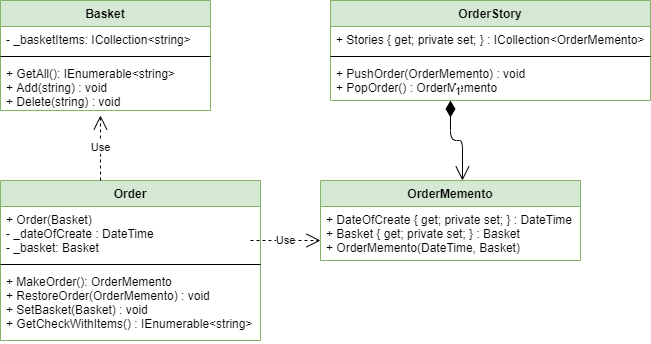

The diagram above was exported from draw.io. Its source (the exported page's mxGraphModel, read from the mxfile embedded in the PNG):
<mxGraphModel dx="460" dy="784" grid="1" gridSize="10" guides="1" tooltips="1" connect="1" arrows="1" fold="1" page="1" pageScale="1" pageWidth="827" pageHeight="1169" math="0" shadow="0">
  <root>
    <mxCell id="0" />
    <mxCell id="1" parent="0" />
    <mxCell id="5SQbmcf_ILVxUmovnmpi-1" value="Basket&#10;" style="swimlane;fontStyle=1;align=center;verticalAlign=top;childLayout=stackLayout;horizontal=1;startSize=26;horizontalStack=0;resizeParent=1;resizeParentMax=0;resizeLast=0;collapsible=1;marginBottom=0;fillColor=#d5e8d4;strokeColor=#82b366;" vertex="1" parent="1">
      <mxGeometry x="110" y="120" width="210" height="110" as="geometry" />
    </mxCell>
    <mxCell id="5SQbmcf_ILVxUmovnmpi-2" value="- _basketItems: ICollection&lt;string&gt;" style="text;strokeColor=none;fillColor=none;align=left;verticalAlign=top;spacingLeft=4;spacingRight=4;overflow=hidden;rotatable=0;points=[[0,0.5],[1,0.5]];portConstraint=eastwest;" vertex="1" parent="5SQbmcf_ILVxUmovnmpi-1">
      <mxGeometry y="26" width="210" height="26" as="geometry" />
    </mxCell>
    <mxCell id="5SQbmcf_ILVxUmovnmpi-3" value="" style="line;strokeWidth=1;fillColor=none;align=left;verticalAlign=middle;spacingTop=-1;spacingLeft=3;spacingRight=3;rotatable=0;labelPosition=right;points=[];portConstraint=eastwest;" vertex="1" parent="5SQbmcf_ILVxUmovnmpi-1">
      <mxGeometry y="52" width="210" height="8" as="geometry" />
    </mxCell>
    <mxCell id="5SQbmcf_ILVxUmovnmpi-4" value="+ GetAll(): IEnumerable&lt;string&gt;&#10;+ Add(string) : void&#10;+ Delete(string) : void" style="text;strokeColor=none;fillColor=none;align=left;verticalAlign=top;spacingLeft=4;spacingRight=4;overflow=hidden;rotatable=0;points=[[0,0.5],[1,0.5]];portConstraint=eastwest;" vertex="1" parent="5SQbmcf_ILVxUmovnmpi-1">
      <mxGeometry y="60" width="210" height="50" as="geometry" />
    </mxCell>
    <mxCell id="5SQbmcf_ILVxUmovnmpi-5" value="Order" style="swimlane;fontStyle=1;align=center;verticalAlign=top;childLayout=stackLayout;horizontal=1;startSize=26;horizontalStack=0;resizeParent=1;resizeParentMax=0;resizeLast=0;collapsible=1;marginBottom=0;fillColor=#d5e8d4;strokeColor=#82b366;" vertex="1" parent="1">
      <mxGeometry x="110" y="300" width="260" height="160" as="geometry" />
    </mxCell>
    <mxCell id="5SQbmcf_ILVxUmovnmpi-17" value="Use" style="endArrow=open;endSize=12;dashed=1;html=1;entryX=0.476;entryY=1.1;entryDx=0;entryDy=0;entryPerimeter=0;" edge="1" parent="5SQbmcf_ILVxUmovnmpi-5" target="5SQbmcf_ILVxUmovnmpi-4">
      <mxGeometry width="160" relative="1" as="geometry">
        <mxPoint x="100" as="sourcePoint" />
        <mxPoint x="260" as="targetPoint" />
      </mxGeometry>
    </mxCell>
    <mxCell id="5SQbmcf_ILVxUmovnmpi-6" value="+ Order(Basket)&#10;- _dateOfCreate : DateTime&#10;- _basket: Basket" style="text;strokeColor=none;fillColor=none;align=left;verticalAlign=top;spacingLeft=4;spacingRight=4;overflow=hidden;rotatable=0;points=[[0,0.5],[1,0.5]];portConstraint=eastwest;" vertex="1" parent="5SQbmcf_ILVxUmovnmpi-5">
      <mxGeometry y="26" width="260" height="54" as="geometry" />
    </mxCell>
    <mxCell id="5SQbmcf_ILVxUmovnmpi-18" value="Use" style="endArrow=open;endSize=12;dashed=1;html=1;" edge="1" parent="5SQbmcf_ILVxUmovnmpi-5">
      <mxGeometry width="160" relative="1" as="geometry">
        <mxPoint x="250" y="60" as="sourcePoint" />
        <mxPoint x="320" y="60" as="targetPoint" />
      </mxGeometry>
    </mxCell>
    <mxCell id="5SQbmcf_ILVxUmovnmpi-7" value="" style="line;strokeWidth=1;fillColor=none;align=left;verticalAlign=middle;spacingTop=-1;spacingLeft=3;spacingRight=3;rotatable=0;labelPosition=right;points=[];portConstraint=eastwest;" vertex="1" parent="5SQbmcf_ILVxUmovnmpi-5">
      <mxGeometry y="80" width="260" height="8" as="geometry" />
    </mxCell>
    <mxCell id="5SQbmcf_ILVxUmovnmpi-8" value="+ MakeOrder(): OrderMemento&#10;+ RestoreOrder(OrderMemento) : void&#10;+ SetBasket(Basket) : void&#10;+ GetCheckWithItems() : IEnumerable&lt;string&gt;" style="text;strokeColor=none;fillColor=none;align=left;verticalAlign=top;spacingLeft=4;spacingRight=4;overflow=hidden;rotatable=0;points=[[0,0.5],[1,0.5]];portConstraint=eastwest;" vertex="1" parent="5SQbmcf_ILVxUmovnmpi-5">
      <mxGeometry y="88" width="260" height="72" as="geometry" />
    </mxCell>
    <mxCell id="5SQbmcf_ILVxUmovnmpi-9" value="OrderMemento" style="swimlane;fontStyle=1;align=center;verticalAlign=top;childLayout=stackLayout;horizontal=1;startSize=26;horizontalStack=0;resizeParent=1;resizeParentMax=0;resizeLast=0;collapsible=1;marginBottom=0;fillColor=#d5e8d4;strokeColor=#82b366;" vertex="1" parent="1">
      <mxGeometry x="430" y="300" width="260" height="80" as="geometry" />
    </mxCell>
    <mxCell id="5SQbmcf_ILVxUmovnmpi-10" value="+ DateOfCreate { get; private set; } : DateTime&#10;+ Basket { get; private set; } : Basket&#10;+ OrderMemento(DateTime, Basket)&#10;" style="text;strokeColor=none;fillColor=none;align=left;verticalAlign=top;spacingLeft=4;spacingRight=4;overflow=hidden;rotatable=0;points=[[0,0.5],[1,0.5]];portConstraint=eastwest;" vertex="1" parent="5SQbmcf_ILVxUmovnmpi-9">
      <mxGeometry y="26" width="260" height="54" as="geometry" />
    </mxCell>
    <mxCell id="5SQbmcf_ILVxUmovnmpi-13" value="OrderStory" style="swimlane;fontStyle=1;align=center;verticalAlign=top;childLayout=stackLayout;horizontal=1;startSize=26;horizontalStack=0;resizeParent=1;resizeParentMax=0;resizeLast=0;collapsible=1;marginBottom=0;fillColor=#d5e8d4;strokeColor=#82b366;" vertex="1" parent="1">
      <mxGeometry x="440" y="120" width="320" height="100" as="geometry" />
    </mxCell>
    <mxCell id="5SQbmcf_ILVxUmovnmpi-14" value="+ Stories { get; private set; } : ICollection&lt;OrderMemento&gt;" style="text;strokeColor=none;fillColor=none;align=left;verticalAlign=top;spacingLeft=4;spacingRight=4;overflow=hidden;rotatable=0;points=[[0,0.5],[1,0.5]];portConstraint=eastwest;" vertex="1" parent="5SQbmcf_ILVxUmovnmpi-13">
      <mxGeometry y="26" width="320" height="26" as="geometry" />
    </mxCell>
    <mxCell id="5SQbmcf_ILVxUmovnmpi-15" value="" style="line;strokeWidth=1;fillColor=none;align=left;verticalAlign=middle;spacingTop=-1;spacingLeft=3;spacingRight=3;rotatable=0;labelPosition=right;points=[];portConstraint=eastwest;" vertex="1" parent="5SQbmcf_ILVxUmovnmpi-13">
      <mxGeometry y="52" width="320" height="8" as="geometry" />
    </mxCell>
    <mxCell id="5SQbmcf_ILVxUmovnmpi-16" value="+ PushOrder(OrderMemento) : void&#10;+ PopOrder() : OrderMemento" style="text;strokeColor=none;fillColor=none;align=left;verticalAlign=top;spacingLeft=4;spacingRight=4;overflow=hidden;rotatable=0;points=[[0,0.5],[1,0.5]];portConstraint=eastwest;" vertex="1" parent="5SQbmcf_ILVxUmovnmpi-13">
      <mxGeometry y="60" width="320" height="40" as="geometry" />
    </mxCell>
    <mxCell id="5SQbmcf_ILVxUmovnmpi-25" value="1" style="endArrow=open;html=1;endSize=12;startArrow=diamondThin;startSize=14;startFill=1;edgeStyle=orthogonalEdgeStyle;align=left;verticalAlign=bottom;entryX=0.546;entryY=0;entryDx=0;entryDy=0;entryPerimeter=0;" edge="1" parent="1" target="5SQbmcf_ILVxUmovnmpi-9">
      <mxGeometry x="-1" y="3" relative="1" as="geometry">
        <mxPoint x="560" y="220" as="sourcePoint" />
        <mxPoint x="720" y="220" as="targetPoint" />
      </mxGeometry>
    </mxCell>
  </root>
</mxGraphModel>